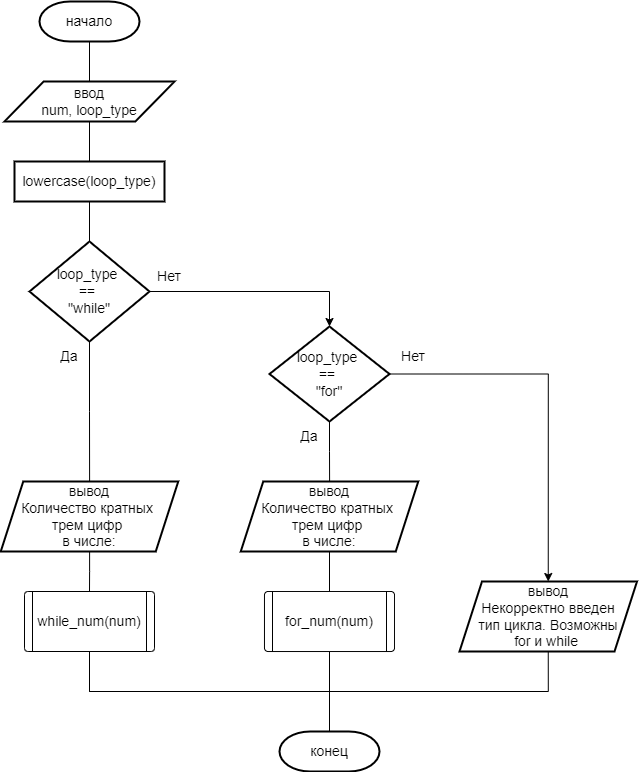

The diagram above was exported from draw.io. Its source (the exported page's mxGraphModel, read from the mxfile embedded in the PNG):
<mxGraphModel dx="942" dy="677" grid="1" gridSize="10" guides="1" tooltips="1" connect="1" arrows="1" fold="1" page="1" pageScale="1" pageWidth="827" pageHeight="1169" math="0" shadow="0">
  <root>
    <mxCell id="WIyWlLk6GJQsqaUBKTNV-0" />
    <mxCell id="WIyWlLk6GJQsqaUBKTNV-1" parent="WIyWlLk6GJQsqaUBKTNV-0" />
    <mxCell id="OelxFkS83xOqZxk7YmdA-2" value="" style="edgeStyle=orthogonalEdgeStyle;rounded=0;orthogonalLoop=1;jettySize=auto;html=1;fontSize=14;endArrow=none;endFill=0;" parent="WIyWlLk6GJQsqaUBKTNV-1" source="OelxFkS83xOqZxk7YmdA-0" target="OelxFkS83xOqZxk7YmdA-1" edge="1">
      <mxGeometry relative="1" as="geometry" />
    </mxCell>
    <mxCell id="OelxFkS83xOqZxk7YmdA-0" value="&lt;font style=&quot;font-size: 14px;&quot;&gt;начало&lt;/font&gt;" style="strokeWidth=2;html=1;shape=mxgraph.flowchart.terminator;whiteSpace=wrap;" parent="WIyWlLk6GJQsqaUBKTNV-1" vertex="1">
      <mxGeometry x="40" y="40" width="100" height="40" as="geometry" />
    </mxCell>
    <mxCell id="OelxFkS83xOqZxk7YmdA-5" value="" style="edgeStyle=orthogonalEdgeStyle;rounded=0;orthogonalLoop=1;jettySize=auto;html=1;fontSize=14;endArrow=none;endFill=0;" parent="WIyWlLk6GJQsqaUBKTNV-1" source="OelxFkS83xOqZxk7YmdA-1" target="OelxFkS83xOqZxk7YmdA-4" edge="1">
      <mxGeometry relative="1" as="geometry" />
    </mxCell>
    <mxCell id="OelxFkS83xOqZxk7YmdA-1" value="ввод&lt;br&gt;num, loop_type" style="shape=parallelogram;html=1;strokeWidth=2;perimeter=parallelogramPerimeter;whiteSpace=wrap;rounded=1;arcSize=0;size=0.23;fontSize=14;" parent="WIyWlLk6GJQsqaUBKTNV-1" vertex="1">
      <mxGeometry x="5" y="120" width="170" height="40" as="geometry" />
    </mxCell>
    <mxCell id="OelxFkS83xOqZxk7YmdA-8" value="" style="edgeStyle=orthogonalEdgeStyle;rounded=0;orthogonalLoop=1;jettySize=auto;html=1;fontSize=14;endArrow=none;endFill=0;" parent="WIyWlLk6GJQsqaUBKTNV-1" source="OelxFkS83xOqZxk7YmdA-3" target="OelxFkS83xOqZxk7YmdA-7" edge="1">
      <mxGeometry relative="1" as="geometry" />
    </mxCell>
    <mxCell id="OelxFkS83xOqZxk7YmdA-14" style="edgeStyle=orthogonalEdgeStyle;rounded=0;orthogonalLoop=1;jettySize=auto;html=1;exitX=1;exitY=0.5;exitDx=0;exitDy=0;exitPerimeter=0;entryX=0.5;entryY=0;entryDx=0;entryDy=0;entryPerimeter=0;fontSize=14;" parent="WIyWlLk6GJQsqaUBKTNV-1" source="OelxFkS83xOqZxk7YmdA-3" target="OelxFkS83xOqZxk7YmdA-13" edge="1">
      <mxGeometry relative="1" as="geometry" />
    </mxCell>
    <mxCell id="OelxFkS83xOqZxk7YmdA-3" value="loop_type &lt;br&gt;== &lt;br&gt;&quot;while&quot;" style="strokeWidth=2;html=1;shape=mxgraph.flowchart.decision;whiteSpace=wrap;fontSize=14;" parent="WIyWlLk6GJQsqaUBKTNV-1" vertex="1">
      <mxGeometry x="30" y="280" width="120" height="100" as="geometry" />
    </mxCell>
    <mxCell id="OelxFkS83xOqZxk7YmdA-6" value="" style="edgeStyle=orthogonalEdgeStyle;rounded=0;orthogonalLoop=1;jettySize=auto;html=1;fontSize=14;endArrow=none;endFill=0;" parent="WIyWlLk6GJQsqaUBKTNV-1" source="OelxFkS83xOqZxk7YmdA-4" target="OelxFkS83xOqZxk7YmdA-3" edge="1">
      <mxGeometry relative="1" as="geometry" />
    </mxCell>
    <mxCell id="OelxFkS83xOqZxk7YmdA-4" value="lowercase(loop_type)" style="rounded=1;whiteSpace=wrap;html=1;absoluteArcSize=1;arcSize=0;strokeWidth=2;fontSize=14;" parent="WIyWlLk6GJQsqaUBKTNV-1" vertex="1">
      <mxGeometry x="15" y="200" width="150" height="40" as="geometry" />
    </mxCell>
    <mxCell id="OelxFkS83xOqZxk7YmdA-10" value="" style="edgeStyle=orthogonalEdgeStyle;rounded=0;orthogonalLoop=1;jettySize=auto;html=1;fontSize=14;endArrow=none;endFill=0;" parent="WIyWlLk6GJQsqaUBKTNV-1" source="OelxFkS83xOqZxk7YmdA-7" target="OelxFkS83xOqZxk7YmdA-9" edge="1">
      <mxGeometry relative="1" as="geometry" />
    </mxCell>
    <mxCell id="OelxFkS83xOqZxk7YmdA-7" value="вывод&lt;br&gt;Количество кратных &lt;br&gt;трем цифр &lt;br&gt;в числе:" style="shape=parallelogram;html=1;strokeWidth=2;perimeter=parallelogramPerimeter;whiteSpace=wrap;rounded=1;arcSize=0;size=0.1267605633802817;fontSize=14;" parent="WIyWlLk6GJQsqaUBKTNV-1" vertex="1">
      <mxGeometry x="1.25" y="520" width="177.5" height="70" as="geometry" />
    </mxCell>
    <mxCell id="OelxFkS83xOqZxk7YmdA-25" style="edgeStyle=orthogonalEdgeStyle;rounded=0;orthogonalLoop=1;jettySize=auto;html=1;exitX=0.5;exitY=1;exitDx=0;exitDy=0;entryX=0.5;entryY=0;entryDx=0;entryDy=0;entryPerimeter=0;fontSize=14;endArrow=none;endFill=0;" parent="WIyWlLk6GJQsqaUBKTNV-1" source="OelxFkS83xOqZxk7YmdA-9" target="OelxFkS83xOqZxk7YmdA-24" edge="1">
      <mxGeometry relative="1" as="geometry" />
    </mxCell>
    <mxCell id="OelxFkS83xOqZxk7YmdA-9" value="while_num(num)" style="verticalLabelPosition=middle;verticalAlign=middle;html=1;shape=process;whiteSpace=wrap;rounded=1;size=0.0625;arcSize=6;fontSize=14;labelPosition=center;align=center;" parent="WIyWlLk6GJQsqaUBKTNV-1" vertex="1">
      <mxGeometry x="25" y="630" width="130" height="60" as="geometry" />
    </mxCell>
    <mxCell id="OelxFkS83xOqZxk7YmdA-12" value="Да" style="text;html=1;strokeColor=none;fillColor=none;align=center;verticalAlign=middle;whiteSpace=wrap;rounded=0;fontSize=14;" parent="WIyWlLk6GJQsqaUBKTNV-1" vertex="1">
      <mxGeometry x="40" y="380" width="60" height="30" as="geometry" />
    </mxCell>
    <mxCell id="OelxFkS83xOqZxk7YmdA-20" value="" style="edgeStyle=orthogonalEdgeStyle;rounded=0;orthogonalLoop=1;jettySize=auto;html=1;fontSize=14;endArrow=none;endFill=0;" parent="WIyWlLk6GJQsqaUBKTNV-1" source="OelxFkS83xOqZxk7YmdA-13" target="OelxFkS83xOqZxk7YmdA-18" edge="1">
      <mxGeometry relative="1" as="geometry" />
    </mxCell>
    <mxCell id="OelxFkS83xOqZxk7YmdA-21" style="edgeStyle=orthogonalEdgeStyle;rounded=0;orthogonalLoop=1;jettySize=auto;html=1;exitX=1;exitY=0.5;exitDx=0;exitDy=0;exitPerimeter=0;entryX=0.5;entryY=0;entryDx=0;entryDy=0;fontSize=14;" parent="WIyWlLk6GJQsqaUBKTNV-1" source="OelxFkS83xOqZxk7YmdA-13" target="OelxFkS83xOqZxk7YmdA-16" edge="1">
      <mxGeometry relative="1" as="geometry" />
    </mxCell>
    <mxCell id="OelxFkS83xOqZxk7YmdA-13" value="loop_type &lt;br&gt;== &lt;br&gt;&quot;for&quot;" style="strokeWidth=2;html=1;shape=mxgraph.flowchart.decision;whiteSpace=wrap;fontSize=14;" parent="WIyWlLk6GJQsqaUBKTNV-1" vertex="1">
      <mxGeometry x="270" y="365" width="120" height="95" as="geometry" />
    </mxCell>
    <mxCell id="OelxFkS83xOqZxk7YmdA-15" value="Нет" style="text;html=1;strokeColor=none;fillColor=none;align=center;verticalAlign=middle;whiteSpace=wrap;rounded=0;fontSize=14;" parent="WIyWlLk6GJQsqaUBKTNV-1" vertex="1">
      <mxGeometry x="140" y="300" width="60" height="30" as="geometry" />
    </mxCell>
    <mxCell id="OelxFkS83xOqZxk7YmdA-28" style="edgeStyle=orthogonalEdgeStyle;rounded=0;orthogonalLoop=1;jettySize=auto;html=1;exitX=0.5;exitY=1;exitDx=0;exitDy=0;fontSize=14;endArrow=none;endFill=0;" parent="WIyWlLk6GJQsqaUBKTNV-1" source="OelxFkS83xOqZxk7YmdA-16" edge="1">
      <mxGeometry relative="1" as="geometry">
        <mxPoint x="90" y="730" as="targetPoint" />
        <Array as="points">
          <mxPoint x="549" y="730" />
        </Array>
      </mxGeometry>
    </mxCell>
    <mxCell id="OelxFkS83xOqZxk7YmdA-16" value="вывод&lt;br&gt;Некорректно введен&lt;br&gt;тип цикла. Возможны&lt;br&gt;for и while&amp;nbsp;" style="shape=parallelogram;html=1;strokeWidth=2;perimeter=parallelogramPerimeter;whiteSpace=wrap;rounded=1;arcSize=0;size=0.1267605633802817;fontSize=14;" parent="WIyWlLk6GJQsqaUBKTNV-1" vertex="1">
      <mxGeometry x="460" y="620" width="177.5" height="70" as="geometry" />
    </mxCell>
    <mxCell id="OelxFkS83xOqZxk7YmdA-18" value="вывод&lt;br&gt;Количество кратных &lt;br&gt;трем цифр &lt;br&gt;в числе:" style="shape=parallelogram;html=1;strokeWidth=2;perimeter=parallelogramPerimeter;whiteSpace=wrap;rounded=1;arcSize=0;size=0.1267605633802817;fontSize=14;" parent="WIyWlLk6GJQsqaUBKTNV-1" vertex="1">
      <mxGeometry x="241.25" y="520" width="177.5" height="70" as="geometry" />
    </mxCell>
    <mxCell id="OelxFkS83xOqZxk7YmdA-26" style="edgeStyle=orthogonalEdgeStyle;rounded=0;orthogonalLoop=1;jettySize=auto;html=1;exitX=0.5;exitY=1;exitDx=0;exitDy=0;fontSize=14;endArrow=none;endFill=0;" parent="WIyWlLk6GJQsqaUBKTNV-1" source="OelxFkS83xOqZxk7YmdA-19" edge="1">
      <mxGeometry relative="1" as="geometry">
        <mxPoint x="90" y="730" as="targetPoint" />
        <Array as="points">
          <mxPoint x="330" y="730" />
          <mxPoint x="190" y="730" />
        </Array>
      </mxGeometry>
    </mxCell>
    <mxCell id="OelxFkS83xOqZxk7YmdA-29" value="" style="edgeStyle=orthogonalEdgeStyle;rounded=0;orthogonalLoop=1;jettySize=auto;html=1;fontSize=14;endArrow=none;endFill=0;" parent="WIyWlLk6GJQsqaUBKTNV-1" source="OelxFkS83xOqZxk7YmdA-19" target="OelxFkS83xOqZxk7YmdA-18" edge="1">
      <mxGeometry relative="1" as="geometry">
        <Array as="points">
          <mxPoint x="330" y="630" />
          <mxPoint x="330" y="630" />
        </Array>
      </mxGeometry>
    </mxCell>
    <mxCell id="OelxFkS83xOqZxk7YmdA-19" value="for_num(num)" style="verticalLabelPosition=middle;verticalAlign=middle;html=1;shape=process;whiteSpace=wrap;rounded=1;size=0.0625;arcSize=6;fontSize=14;labelPosition=center;align=center;" parent="WIyWlLk6GJQsqaUBKTNV-1" vertex="1">
      <mxGeometry x="265" y="630" width="130" height="60" as="geometry" />
    </mxCell>
    <mxCell id="OelxFkS83xOqZxk7YmdA-22" value="Нет" style="text;html=1;strokeColor=none;fillColor=none;align=center;verticalAlign=middle;whiteSpace=wrap;rounded=0;fontSize=14;" parent="WIyWlLk6GJQsqaUBKTNV-1" vertex="1">
      <mxGeometry x="384" y="380" width="60" height="30" as="geometry" />
    </mxCell>
    <mxCell id="OelxFkS83xOqZxk7YmdA-23" value="Да" style="text;html=1;strokeColor=none;fillColor=none;align=center;verticalAlign=middle;whiteSpace=wrap;rounded=0;fontSize=14;" parent="WIyWlLk6GJQsqaUBKTNV-1" vertex="1">
      <mxGeometry x="280" y="460" width="60" height="30" as="geometry" />
    </mxCell>
    <mxCell id="OelxFkS83xOqZxk7YmdA-24" value="&lt;span style=&quot;font-size: 14px;&quot;&gt;конец&lt;/span&gt;" style="strokeWidth=2;html=1;shape=mxgraph.flowchart.terminator;whiteSpace=wrap;" parent="WIyWlLk6GJQsqaUBKTNV-1" vertex="1">
      <mxGeometry x="280" y="770" width="100" height="40" as="geometry" />
    </mxCell>
  </root>
</mxGraphModel>